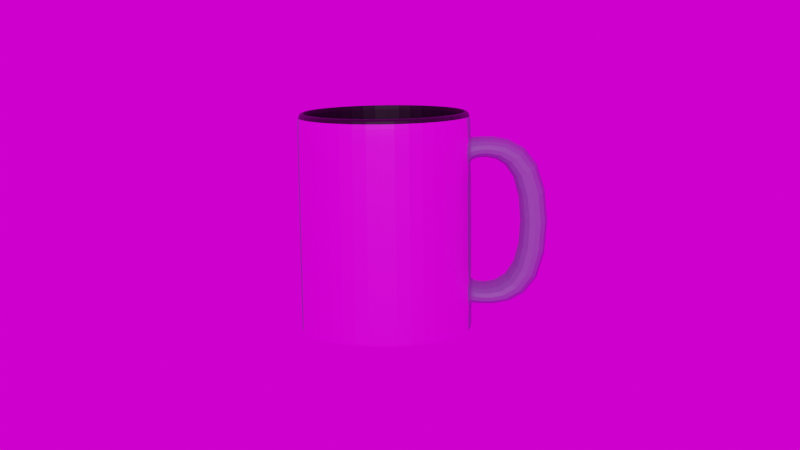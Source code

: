 # Source: Caneca.blend  (saved by Blender 3.2.14; exported with 4.5.12 LTS)
import bpy
from mathutils import Matrix  # noqa: F401  (used for matrix-valued properties, if any)

bpy.ops.wm.read_factory_settings(use_empty=True)
scene = bpy.context.scene
scene.name = 'Scene'

# ---- collections
col_collection = bpy.data.collections.new('Collection'); scene.collection.children.link(col_collection)

# ---- images (referenced by path relative to the original .blend; pixels are not part of the script)
import os
ASSET_DIR = os.environ.get("B2B_ASSET_DIR", "")  # directory of the original .blend (textures are referenced by path, not embedded)
HERE = os.path.dirname(os.path.abspath(__file__))  # packed textures are extracted next to this script under _unpacked/

def load_image(name, relpath, width, height, colorspace="sRGB"):
    """Load a texture the original file referenced (path relative to the .blend, or extracted next to this script)."""
    p = next((c for c in (os.path.join(HERE, relpath), os.path.join(ASSET_DIR, relpath)) if relpath and os.path.exists(c)), "")
    if p:
        img = bpy.data.images.load(p, check_existing=True)
        img.name = name
    else:  # same state as the original file: an image datablock whose file is absent (Cycles renders it pink)
        img = bpy.data.images.new(name, width, height)
        img.source = "FILE"
        img.filepath = "//" + (relpath or name)
    img.colorspace_settings.name = colorspace
    return img
img_logoimg_png = load_image('logoimg.png', 'logoimg.png', 1024, 1024, 'sRGB')
img_test8_ref_hdr = load_image('test8_Ref.hdr', 'snow_machine/test8_Ref.hdr', 1024, 1024, 'Linear Rec.709')

# ---- materials (node trees are filled in below, after node groups)
mat_material_001 = bpy.data.materials.new('Material.001')
mat_material_001.use_transparent_shadow = False
mat_material_002 = bpy.data.materials.new('Material.002')
mat_material_002.use_transparent_shadow = False
mat_material_003 = bpy.data.materials.new('Material.003')
mat_material_003.use_transparent_shadow = False

# ---- material node trees
mat_material_001.use_nodes = True; mat_material_001.node_tree.nodes.clear()
_N = mat_material_001.node_tree.nodes; _L = mat_material_001.node_tree.links
n0 = _N.new('ShaderNodeBsdfPrincipled'); n0.name = 'Principled BSDF'; n0.location = (10, 300)
n0.distribution = 'GGX'
n0.subsurface_method = 'RANDOM_WALK_SKIN'
n0.inputs[0].default_value = (0.2582, 0.3095, 0.402, 1.0)
n0.inputs[3].default_value = 1.45
n0.inputs[27].default_value = (0.0, 0.0, 0.0, 1.0)
n0.inputs[28].default_value = 1.0
n1 = _N.new('ShaderNodeOutputMaterial'); n1.name = 'Material Output'; n1.location = (300, 300)
_L.new(n0.outputs[0], n1.inputs[0])
n1.is_active_output = True
mat_material_002.use_nodes = True; mat_material_002.node_tree.nodes.clear()
_N = mat_material_002.node_tree.nodes; _L = mat_material_002.node_tree.links
n0 = _N.new('ShaderNodeBsdfPrincipled'); n0.name = 'Principled BSDF'; n0.location = (10, 300)
n0.distribution = 'GGX'
n0.subsurface_method = 'RANDOM_WALK_SKIN'
n0.inputs[0].default_value = (0.0, 0.0, 0.0, 1.0)
n0.inputs[3].default_value = 1.45
n0.inputs[27].default_value = (0.0, 0.0, 0.0, 1.0)
n0.inputs[28].default_value = 1.0
n1 = _N.new('ShaderNodeOutputMaterial'); n1.name = 'Material Output'; n1.location = (300, 300)
_L.new(n0.outputs[0], n1.inputs[0])
n1.is_active_output = True
mat_material_003.use_nodes = True; mat_material_003.node_tree.nodes.clear()
_N = mat_material_003.node_tree.nodes; _L = mat_material_003.node_tree.links
n0 = _N.new('ShaderNodeBsdfPrincipled'); n0.name = 'Principled BSDF'; n0.location = (10, 300)
n0.distribution = 'GGX'
n0.subsurface_method = 'RANDOM_WALK_SKIN'
n0.inputs[3].default_value = 1.45
n0.inputs[27].default_value = (0.0, 0.0, 0.0, 1.0)
n0.inputs[28].default_value = 1.0
n1 = _N.new('ShaderNodeOutputMaterial'); n1.name = 'Material Output'; n1.location = (300, 300)
n2 = _N.new('ShaderNodeTexImage'); n2.name = 'Image Texture'; n2.location = (-280, 275)
n2.image = img_logoimg_png
_L.new(n0.outputs[0], n1.inputs[0])
_L.new(n2.outputs[0], n0.inputs[0])
n1.is_active_output = True

# ---- world
world_world = bpy.data.worlds.new('World'); scene.world = world_world
world_world.use_nodes = True; world_world.node_tree.nodes.clear()
_N = world_world.node_tree.nodes; _L = world_world.node_tree.links
n0 = _N.new('ShaderNodeOutputWorld'); n0.name = 'World Output'; n0.location = (300, 300)
n1 = _N.new('ShaderNodeBackground'); n1.name = 'Background'; n1.location = (10, 300)
n2 = _N.new('ShaderNodeTexEnvironment'); n2.name = 'Environment Texture'; n2.location = (-280, 275)
n2.image = img_test8_ref_hdr
_L.new(n1.outputs[0], n0.inputs[0])
_L.new(n2.outputs[0], n1.inputs[0])
n0.is_active_output = True
world_world.color = (0.05088, 0.05088, 0.05088)
world_world.use_sun_shadow = False
world_world.sun_shadow_jitter_overblur = 0.0

# ---- cameras
cam_camera = bpy.data.cameras.new('Camera')
cam_camera.clip_end = 100.0
cam_camera.lens = 57.66
cam_camera.ortho_scale = 7.314

# ---- lights
light_light = bpy.data.lights.new('Light', 'POINT')
light_light.transmission_factor = 0.0
light_light.energy = 1000.0
light_light.shadow_soft_size = 0.1
light_light.shadow_maximum_resolution = 0.006
light_light.use_absolute_resolution = True

# ---- meshes
me_cylinder = bpy.data.meshes.new('Cylinder')
me_cylinder.from_pydata([(0.0, 1.0, -1.305), (2.349e-09, 0.925, 1.305), (0.5878, 0.809, -1.305), (0.5437, 0.7484, 1.305), (0.9511, 0.309, -1.305), (0.8798, 0.2859, 1.305), (0.9511, -0.309, -1.305), (0.8798, -0.2859, 1.305), (0.5878, -0.809, -1.305), (0.5437, -0.7484, 1.305), (-8.742e-08, -1.0, -1.305), (-8.155e-08, -0.925, 1.305), (-0.5878, -0.809, -1.305), (-0.5437, -0.7484, 1.305), (-0.9511, -0.309, -1.305), (-0.8798, -0.2859, 1.305), (-0.9511, 0.309, -1.305), (-0.8798, 0.2859, 1.305), (-0.5878, 0.809, -1.305), (-0.5437, 0.7484, 1.305), (0.0, 1.0, 0.0), (0.5878, 0.809, 0.0), (0.9511, 0.309, 0.0), (0.9511, -0.309, 0.0), (0.5878, -0.809, 0.0), (-8.742e-08, -1.0, 0.0), (-0.5878, -0.809, 0.0), (-0.9511, -0.309, 0.0), (-0.9511, 0.309, 0.0), (-0.5878, 0.809, 0.0), (0.0, 1.0, 0.6525), (0.5446, 0.7757, 0.7647), (0.9037, 0.2815, 0.7647), (0.9511, -0.309, 0.6525), (0.5878, -0.809, 0.6525), (-8.742e-08, -1.0, 0.6525), (-0.5878, -0.809, 0.6525), (-0.9511, -0.309, 0.6525), (-0.9511, 0.309, 0.6525), (-0.5878, 0.809, 0.6525), (0.5446, 0.7757, -0.7648), (0.9037, 0.2815, -0.7648), (0.9511, -0.309, -0.6525), (0.5878, -0.809, -0.6525), (-8.742e-08, -1.0, -0.6525), (-0.5878, -0.809, -0.6525), (-0.9511, -0.309, -0.6525), (-0.9511, 0.309, -0.6525), (-0.5878, 0.809, -0.6525), (0.0, 1.0, -0.6525), (0.0, 1.0, -0.3263), (0.5878, 0.809, -0.3263), (0.9511, 0.309, -0.3263), (0.9511, -0.309, -0.3263), (0.5878, -0.809, -0.3263), (-8.742e-08, -1.0, -0.3263), (-0.5878, -0.809, -0.3263), (-0.9511, -0.309, -0.3263), (-0.9511, 0.309, -0.3263), (-0.5878, 0.809, -0.3263), (0.5878, 0.809, 0.3263), (0.9511, 0.309, 0.3263), (0.9511, -0.309, 0.3263), (0.5878, -0.809, 0.3263), (-8.742e-08, -1.0, 0.3263), (-0.5878, -0.809, 0.3263), (-0.9511, -0.309, 0.3263), (-0.9511, 0.309, 0.3263), (-0.5878, 0.809, 0.3263), (0.0, 1.0, 0.3263), (0.0, 1.0, 0.9788), (0.5446, 0.7757, 1.016), (0.9037, 0.2815, 1.016), (0.9511, -0.309, 0.9788), (0.5878, -0.809, 0.9788), (-8.742e-08, -1.0, 0.9788), (-0.5878, -0.809, 0.9788), (-0.9511, -0.309, 0.9788), (-0.9511, 0.309, 0.9788), (-0.5878, 0.809, 0.9788), (0.5446, 0.7757, -1.016), (0.9037, 0.2815, -1.016), (0.9511, -0.309, -0.9788), (0.5878, -0.809, -0.9788), (-8.742e-08, -1.0, -0.9788), (-0.5878, -0.809, -0.9788), (-0.9511, -0.309, -0.9788), (-0.9511, 0.309, -0.9788), (-0.5878, 0.809, -0.9788), (0.0, 1.0, -0.9788), (0.5878, 0.809, 0.9788), (0.5878, 0.809, 0.6525), (0.9511, 0.309, 0.9788), (0.9511, 0.309, 0.6525), (0.5878, 0.809, -0.6525), (0.9511, 0.309, -0.6525), (0.5878, 0.809, -0.9788), (0.9511, 0.309, -0.9788), (1.306, 1.284, 1.016), (1.025, 1.102, 0.7664), (1.665, 0.7903, 1.016), (1.384, 0.6081, 0.7664), (1.025, 1.102, -0.7632), (1.384, 0.6081, -0.7632), (1.306, 1.284, -1.016), (1.665, 0.7903, -1.016), (0.5878, 0.809, 1.305), (0.0, 1.0, 1.305), (0.9511, 0.309, 1.305), (0.9511, -0.309, 1.305), (0.5878, -0.809, 1.305), (-8.742e-08, -1.0, 1.305), (-0.5878, -0.809, 1.305), (-0.9511, -0.309, 1.305), (-0.9511, 0.309, 1.305), (-0.5878, 0.809, 1.305), (0.5437, 0.7484, -1.1), (-5.466e-08, 0.925, -1.1), (0.8798, 0.2859, -1.1), (0.8798, -0.2859, -1.1), (0.5437, -0.7484, -1.1), (-1.386e-07, -0.925, -1.1), (-0.5437, -0.7484, -1.1), (-0.8798, -0.2859, -1.1), (-0.8798, 0.2859, -1.1), (-0.5437, 0.7484, -1.1), (2.349e-09, 0.925, 1.305), (0.5437, 0.7484, 1.305), (0.8798, 0.2859, 1.305), (0.8798, -0.2859, 1.305), (0.5437, -0.7484, 1.305), (-8.155e-08, -0.925, 1.305), (-0.5437, -0.7484, 1.305), (-0.8798, -0.2859, 1.305), (-0.8798, 0.2859, 1.305), (-0.5437, 0.7484, 1.305), (0.5878, 0.809, -1.305), (0.9511, 0.309, -1.305), (0.9511, -0.309, -1.305), (0.5878, -0.809, -1.305), (-8.742e-08, -1.0, -1.305), (-0.5878, -0.809, -1.305), (-0.9511, -0.309, -1.305), (-0.9511, 0.309, -1.305), (-0.5878, 0.809, -1.305), (0.0, 1.0, -1.305), (-0.8798, -0.2859, -1.1), (-0.8798, 0.2859, -1.1), (0.5437, -0.7484, -1.1), (-1.386e-07, -0.925, -1.1), (0.5437, 0.7484, -1.1), (0.8798, 0.2859, -1.1), (-0.5437, 0.7484, -1.1), (-0.5437, -0.7484, -1.1), (0.8798, -0.2859, -1.1), (-5.466e-08, 0.925, -1.1)], [], [(70, 107, 106, 90), (90, 106, 108, 92), (92, 108, 109, 73), (73, 109, 110, 74), (74, 110, 111, 75), (75, 111, 112, 76), (76, 112, 113, 77), (77, 113, 114, 78), (147, 146, 123, 124), (78, 114, 115, 79), (79, 115, 107, 70), (0, 2, 4, 6, 8, 10, 12, 14, 16, 18), (59, 29, 20, 50), (58, 28, 29, 59), (57, 27, 28, 58), (56, 26, 27, 57), (55, 25, 26, 56), (54, 24, 25, 55), (53, 23, 24, 54), (52, 22, 23, 53), (51, 21, 22, 52), (50, 20, 21, 51), (68, 39, 30, 69), (67, 38, 39, 68), (66, 37, 38, 67), (65, 36, 37, 66), (64, 35, 36, 65), (63, 34, 35, 64), (62, 33, 34, 63), (61, 93, 33, 62), (60, 91, 93, 61), (69, 30, 91, 60), (89, 49, 94, 96), (80, 40, 102, 104), (97, 95, 42, 82), (82, 42, 43, 83), (83, 43, 44, 84), (84, 44, 45, 85), (85, 45, 46, 86), (86, 46, 47, 87), (87, 47, 48, 88), (88, 48, 49, 89), (49, 50, 51, 94), (94, 51, 52, 95), (95, 52, 53, 42), (42, 53, 54, 43), (43, 54, 55, 44), (44, 55, 56, 45), (45, 56, 57, 46), (46, 57, 58, 47), (47, 58, 59, 48), (48, 59, 50, 49), (20, 69, 60, 21), (21, 60, 61, 22), (22, 61, 62, 23), (23, 62, 63, 24), (24, 63, 64, 25), (25, 64, 65, 26), (26, 65, 66, 27), (27, 66, 67, 28), (28, 67, 68, 29), (29, 68, 69, 20), (39, 79, 70, 30), (38, 78, 79, 39), (37, 77, 78, 38), (36, 76, 77, 37), (35, 75, 76, 36), (34, 74, 75, 35), (33, 73, 74, 34), (93, 92, 73, 33), (81, 80, 104, 105), (30, 70, 90, 91), (144, 88, 89, 145), (143, 87, 88, 144), (142, 86, 87, 143), (141, 85, 86, 142), (140, 84, 85, 141), (139, 83, 84, 140), (138, 82, 83, 139), (137, 97, 82, 138), (136, 96, 97, 137), (145, 89, 96, 136), (71, 31, 91, 90), (32, 72, 92, 93), (31, 32, 93, 91), (41, 40, 94, 95), (72, 71, 90, 92), (40, 80, 96, 94), (81, 41, 95, 97), (80, 81, 97, 96), (103, 105, 100, 101), (102, 103, 101, 99), (40, 41, 103, 102), (72, 32, 101, 100), (41, 81, 105, 103), (71, 72, 100, 98), (32, 31, 99, 101), (31, 71, 98, 99), (105, 104, 98, 100), (104, 102, 99, 98), (126, 127, 106, 107), (127, 128, 108, 106), (128, 129, 109, 108), (129, 130, 110, 109), (130, 131, 111, 110), (131, 132, 112, 111), (132, 133, 113, 112), (133, 134, 114, 113), (134, 135, 115, 114), (135, 126, 107, 115), (116, 117, 125, 124, 123, 122, 121, 120, 119, 118), (149, 148, 120, 121), (151, 150, 116, 118), (152, 147, 124, 125), (153, 149, 121, 122), (154, 151, 118, 119), (155, 152, 125, 117), (146, 153, 122, 123), (148, 154, 119, 120), (150, 155, 117, 116), (19, 1, 126, 135), (17, 19, 135, 134), (15, 17, 134, 133), (13, 15, 133, 132), (11, 13, 132, 131), (9, 11, 131, 130), (7, 9, 130, 129), (5, 7, 129, 128), (3, 5, 128, 127), (1, 3, 127, 126), (0, 145, 136, 2), (2, 136, 137, 4), (4, 137, 138, 6), (6, 138, 139, 8), (8, 139, 140, 10), (10, 140, 141, 12), (12, 141, 142, 14), (14, 142, 143, 16), (16, 143, 144, 18), (18, 144, 145, 0), (3, 1, 155, 150), (9, 7, 154, 148), (15, 13, 153, 146), (1, 19, 152, 155), (7, 5, 151, 154), (13, 11, 149, 153), (19, 17, 147, 152), (5, 3, 150, 151), (11, 9, 148, 149), (17, 15, 146, 147)])
me_cylinder.polygons.foreach_set('material_index', [0, 0, 2, 2, 2, 2, 0, 0, 1, 0, 0, 0, 0, 0, 0, 0, 2, 2, 2, 2, 0, 0, 0, 0, 0, 0, 2, 2, 2, 2, 0, 0, 0, 0, 2, 2, 2, 2, 0, 0, 0, 0, 0, 0, 2, 2, 2, 2, 0, 0, 0, 0, 0, 0, 2, 2, 2, 2, 0, 0, 0, 0, 0, 0, 0, 0, 2, 2, 2, 2, 0, 0, 0, 0, 0, 0, 2, 2, 2, 2, 0, 0, 0, 0, 0, 0, 0, 0, 0, 0, 0, 0, 0, 0, 0, 0, 0, 0, 0, 0, 1, 1, 1, 1, 1, 1, 1, 1, 1, 1, 1, 2, 1, 1, 2, 2, 1, 1, 2, 1, 1, 1, 1, 1, 2, 2, 2, 2, 1, 1, 0, 0, 2, 2, 2, 2, 0, 0, 0, 0, 1, 1, 1, 1, 1, 1, 1, 1, 1, 1])
_uv = me_cylinder.uv_layers.new(name='UVMap')
_uv.uv.foreach_set('vector', [1.0, 0.9375, 1.0, 1.0, 0.9, 1.0, 0.9, 0.9375, 0.9, 0.9375, 0.9, 1.0, 0.8, 1.0, 0.8, 0.9375, 0.8785, 0.7339, 0.8838, 0.8096, 0.6821, 0.8037, 0.6806, 0.7162, 0.6806, 0.7162, 0.6821, 0.8037, 0.314, 0.8045, 0.3213, 0.7118, 0.3213, 0.7118, 0.314, 0.8045, 0.01566, 0.8124, 0.02923, 0.7257, 0.02923, 0.7257, 0.01566, 0.8124, -0.04323, 0.8216, -0.03043, 0.7468, 0.4, 0.9375, 0.4, 1.0, 0.3, 1.0, 0.3, 0.9375, 0.3, 0.9375, 0.3, 1.0, 0.2, 1.0, 0.2, 0.9375, 0.03886, 0.3186, 0.03886, 0.1814, 0.03886, 0.1814, 0.03886, 0.3186, 0.2, 0.9375, 0.2, 1.0, 0.1, 1.0, 0.1, 0.9375, 0.1, 0.9375, 0.1, 1.0, -7.451e-08, 1.0, -7.451e-08, 0.9375, 0.75, 0.49, 0.8911, 0.4442, 0.9783, 0.3242, 0.9783, 0.1758, 0.8911, 0.05584, 0.75, 0.01, 0.6089, 0.05584, 0.5217, 0.1758, 0.5217, 0.3242, 0.6089, 0.4442, 0.1, 0.6875, 0.1, 0.75, -7.451e-08, 0.75, -7.451e-08, 0.6875, 0.2, 0.6875, 0.2, 0.75, 0.1, 0.75, 0.1, 0.6875, 0.3, 0.6875, 0.3, 0.75, 0.2, 0.75, 0.2, 0.6875, 0.4, 0.6875, 0.4, 0.75, 0.3, 0.75, 0.3, 0.6875, 0.07786, 0.4146, 0.06647, 0.4874, 0.005169, 0.539, 0.01618, 0.4747, 0.3473, 0.3817, 0.3412, 0.4587, 0.06647, 0.4874, 0.07786, 0.4146, 0.6751, 0.4029, 0.6764, 0.4762, 0.3412, 0.4587, 0.3473, 0.3817, 0.8593, 0.459, 0.8638, 0.5239, 0.6764, 0.4762, 0.6751, 0.4029, 0.9, 0.6875, 0.9, 0.75, 0.8, 0.75, 0.8, 0.6875, 1.0, 0.6875, 1.0, 0.75, 0.9, 0.75, 0.9, 0.6875, 0.1, 0.8125, 0.1, 0.875, -7.451e-08, 0.875, -7.451e-08, 0.8125, 0.2, 0.8125, 0.2, 0.875, 0.1, 0.875, 0.1, 0.8125, 0.3, 0.8125, 0.3, 0.875, 0.2, 0.875, 0.2, 0.8125, 0.4, 0.8125, 0.4, 0.875, 0.3, 0.875, 0.3, 0.8125, 0.05459, 0.5634, 0.04219, 0.6427, -0.01811, 0.6749, -0.006252, 0.6057, 0.3349, 0.5391, 0.3282, 0.6234, 0.04219, 0.6427, 0.05459, 0.5634, 0.6777, 0.5527, 0.6791, 0.6326, 0.3282, 0.6234, 0.3349, 0.5391, 0.8685, 0.5912, 0.8734, 0.6612, 0.6791, 0.6326, 0.6777, 0.5527, 0.9, 0.8125, 0.9, 0.875, 0.8, 0.875, 0.8, 0.8125, 1.0, 0.8125, 1.0, 0.875, 0.9, 0.875, 0.9, 0.8125, 1.0, 0.5625, 1.0, 0.625, 0.9, 0.625, 0.9, 0.5625, 0.8922, 0.5717, 0.8922, 0.6158, 0.8922, 0.6158, 0.8922, 0.5717, 0.8507, 0.3361, 0.8549, 0.3964, 0.6739, 0.3326, 0.6727, 0.2651, 0.6727, 0.2651, 0.6739, 0.3326, 0.3531, 0.3081, 0.3586, 0.2377, 0.3586, 0.2377, 0.3531, 0.3081, 0.08878, 0.3447, 0.09927, 0.2776, 0.09927, 0.2776, 0.08878, 0.3447, 0.0268, 0.4127, 0.03704, 0.3529, 0.4, 0.5625, 0.4, 0.625, 0.3, 0.625, 0.3, 0.5625, 0.3, 0.5625, 0.3, 0.625, 0.2, 0.625, 0.2, 0.5625, 0.2, 0.5625, 0.2, 0.625, 0.1, 0.625, 0.1, 0.5625, 0.1, 0.5625, 0.1, 0.625, -7.451e-08, 0.625, -7.451e-08, 0.5625, 1.0, 0.625, 1.0, 0.6875, 0.9, 0.6875, 0.9, 0.625, 0.9, 0.625, 0.9, 0.6875, 0.8, 0.6875, 0.8, 0.625, 0.8549, 0.3964, 0.8593, 0.459, 0.6751, 0.4029, 0.6739, 0.3326, 0.6739, 0.3326, 0.6751, 0.4029, 0.3473, 0.3817, 0.3531, 0.3081, 0.3531, 0.3081, 0.3473, 0.3817, 0.07786, 0.4146, 0.08878, 0.3447, 0.08878, 0.3447, 0.07786, 0.4146, 0.01618, 0.4747, 0.0268, 0.4127, 0.4, 0.625, 0.4, 0.6875, 0.3, 0.6875, 0.3, 0.625, 0.3, 0.625, 0.3, 0.6875, 0.2, 0.6875, 0.2, 0.625, 0.2, 0.625, 0.2, 0.6875, 0.1, 0.6875, 0.1, 0.625, 0.1, 0.625, 0.1, 0.6875, -7.451e-08, 0.6875, -7.451e-08, 0.625, 1.0, 0.75, 1.0, 0.8125, 0.9, 0.8125, 0.9, 0.75, 0.9, 0.75, 0.9, 0.8125, 0.8, 0.8125, 0.8, 0.75, 0.8638, 0.5239, 0.8685, 0.5912, 0.6777, 0.5527, 0.6764, 0.4762, 0.6764, 0.4762, 0.6777, 0.5527, 0.3349, 0.5391, 0.3412, 0.4587, 0.3412, 0.4587, 0.3349, 0.5391, 0.05459, 0.5634, 0.06647, 0.4874, 0.06647, 0.4874, 0.05459, 0.5634, -0.006252, 0.6057, 0.005169, 0.539, 0.4, 0.75, 0.4, 0.8125, 0.3, 0.8125, 0.3, 0.75, 0.3, 0.75, 0.3, 0.8125, 0.2, 0.8125, 0.2, 0.75, 0.2, 0.75, 0.2, 0.8125, 0.1, 0.8125, 0.1, 0.75, 0.1, 0.75, 0.1, 0.8125, -7.451e-08, 0.8125, -7.451e-08, 0.75, 0.1, 0.875, 0.1, 0.9375, -7.451e-08, 0.9375, -7.451e-08, 0.875, 0.2, 0.875, 0.2, 0.9375, 0.1, 0.9375, 0.1, 0.875, 0.3, 0.875, 0.3, 0.9375, 0.2, 0.9375, 0.2, 0.875, 0.4, 0.875, 0.4, 0.9375, 0.3, 0.9375, 0.3, 0.875, 0.04219, 0.6427, 0.02923, 0.7257, -0.03043, 0.7468, -0.01811, 0.6749, 0.3282, 0.6234, 0.3213, 0.7118, 0.02923, 0.7257, 0.04219, 0.6427, 0.6791, 0.6326, 0.6806, 0.7162, 0.3213, 0.7118, 0.3282, 0.6234, 0.8734, 0.6612, 0.8785, 0.7339, 0.6806, 0.7162, 0.6791, 0.6326, 0.8078, 0.5717, 0.8922, 0.5717, 0.8922, 0.5717, 0.8078, 0.5717, 1.0, 0.875, 1.0, 0.9375, 0.9, 0.9375, 0.9, 0.875, 0.1, 0.5, 0.1, 0.5625, -7.451e-08, 0.5625, -7.451e-08, 0.5, 0.2, 0.5, 0.2, 0.5625, 0.1, 0.5625, 0.1, 0.5, 0.3, 0.5, 0.3, 0.5625, 0.2, 0.5625, 0.2, 0.5, 0.4, 0.5, 0.4, 0.5625, 0.3, 0.5625, 0.3, 0.5, 0.1093, 0.2131, 0.09927, 0.2776, 0.03704, 0.3529, 0.04694, 0.2951, 0.3639, 0.1701, 0.3586, 0.2377, 0.09927, 0.2776, 0.1093, 0.2131, 0.6716, 0.2003, 0.6727, 0.2651, 0.3586, 0.2377, 0.3639, 0.1701, 0.8466, 0.2778, 0.8507, 0.3361, 0.6727, 0.2651, 0.6716, 0.2003, 0.9, 0.5, 0.9, 0.5625, 0.8, 0.5625, 0.8, 0.5, 1.0, 0.5, 1.0, 0.5625, 0.9, 0.5625, 0.9, 0.5, 0.8922, 0.9283, 0.8922, 0.8842, 0.9, 0.875, 0.9, 0.9375, 0.8078, 0.8842, 0.8078, 0.9283, 0.8, 0.9375, 0.8, 0.875, 0.8922, 0.8842, 0.8078, 0.8842, 0.8, 0.875, 0.9, 0.875, 0.8078, 0.6158, 0.8922, 0.6158, 0.9, 0.625, 0.8, 0.625, 0.8078, 0.9283, 0.8922, 0.9283, 0.9, 0.9375, 0.8, 0.9375, 0.8922, 0.6158, 0.8922, 0.5717, 0.9, 0.5625, 0.9, 0.625, 0.8078, 0.5717, 0.8078, 0.6158, 0.8, 0.625, 0.8, 0.5625, 0.8922, 0.5717, 0.8078, 0.5717, 0.8, 0.5625, 0.9, 0.5625, 0.8078, 0.6158, 0.8078, 0.5717, 0.8078, 0.9283, 0.8078, 0.8842, 0.8922, 0.6158, 0.8078, 0.6158, 0.8078, 0.8842, 0.8922, 0.8842, 0.8922, 0.6158, 0.8078, 0.6158, 0.8078, 0.6158, 0.8922, 0.6158, 0.8078, 0.9283, 0.8078, 0.8842, 0.8078, 0.8842, 0.8078, 0.9283, 0.8078, 0.6158, 0.8078, 0.5717, 0.8078, 0.5717, 0.8078, 0.6158, 0.8922, 0.9283, 0.8078, 0.9283, 0.8078, 0.9283, 0.8922, 0.9283, 0.8078, 0.8842, 0.8922, 0.8842, 0.8922, 0.8842, 0.8078, 0.8842, 0.8922, 0.8842, 0.8922, 0.9283, 0.8922, 0.9283, 0.8922, 0.8842, 0.8078, 0.5717, 0.8922, 0.5717, 0.8922, 0.9283, 0.8078, 0.9283, 0.8922, 0.5717, 0.8922, 0.6158, 0.8922, 0.8842, 0.8922, 0.9283, 0.25, 0.472, 0.3805, 0.4296, 0.3911, 0.4442, 0.25, 0.49, 0.3805, 0.4296, 0.4611, 0.3186, 0.4783, 0.3242, 0.3911, 0.4442, 0.8485, 0.8103, 0.6605, 0.8051, 0.6821, 0.8037, 0.8838, 0.8096, 0.6605, 0.8051, 0.3275, 0.806, 0.314, 0.8045, 0.6821, 0.8037, 0.3275, 0.806, 0.05596, 0.8131, 0.01566, 0.8124, 0.314, 0.8045, 0.05596, 0.8131, -0.0035, 0.8214, -0.04323, 0.8216, 0.01566, 0.8124, 0.1195, 0.07039, 0.03886, 0.1814, 0.02175, 0.1758, 0.1089, 0.05584, 0.03886, 0.1814, 0.03886, 0.3186, 0.02175, 0.3242, 0.02175, 0.1758, 0.03886, 0.3186, 0.1195, 0.4296, 0.1089, 0.4442, 0.02175, 0.3242, 0.1195, 0.4296, 0.25, 0.472, 0.25, 0.49, 0.1089, 0.4442, 0.3805, 0.4296, 0.25, 0.472, 0.1195, 0.4296, 0.03886, 0.3186, 0.03886, 0.1814, 0.1195, 0.07039, 0.25, 0.02799, 0.3805, 0.07039, 0.4611, 0.1814, 0.4611, 0.3186, 0.1362, 0.263, 0.3711, 0.2263, 0.3711, 0.2263, 0.1362, 0.263, 0.4611, 0.3186, 0.3805, 0.4296, 0.3805, 0.4296, 0.4611, 0.3186, 0.1195, 0.4296, 0.03886, 0.3186, 0.03886, 0.3186, 0.1195, 0.4296, 0.07503, 0.3334, 0.1362, 0.263, 0.1362, 0.263, 0.07503, 0.3334, 0.654, 0.2515, 0.8186, 0.3179, 0.8186, 0.3179, 0.654, 0.2515, 0.25, 0.472, 0.1195, 0.4296, 0.1195, 0.4296, 0.25, 0.472, 0.03886, 0.1814, 0.1195, 0.07039, 0.1195, 0.07039, 0.03886, 0.1814, 0.3711, 0.2263, 0.654, 0.2515, 0.654, 0.2515, 0.3711, 0.2263, 0.3805, 0.4296, 0.25, 0.472, 0.25, 0.472, 0.3805, 0.4296, 0.1195, 0.4296, 0.25, 0.472, 0.25, 0.472, 0.1195, 0.4296, 0.03886, 0.3186, 0.1195, 0.4296, 0.1195, 0.4296, 0.03886, 0.3186, 0.03886, 0.1814, 0.03886, 0.3186, 0.03886, 0.3186, 0.03886, 0.1814, 0.1195, 0.07039, 0.03886, 0.1814, 0.03886, 0.1814, 0.1195, 0.07039, 0.05596, 0.8131, -0.0035, 0.8214, -0.0035, 0.8214, 0.05596, 0.8131, 0.3275, 0.806, 0.05596, 0.8131, 0.05596, 0.8131, 0.3275, 0.806, 0.6605, 0.8051, 0.3275, 0.806, 0.3275, 0.806, 0.6605, 0.8051, 0.8485, 0.8103, 0.6605, 0.8051, 0.6605, 0.8051, 0.8485, 0.8103, 0.3805, 0.4296, 0.4611, 0.3186, 0.4611, 0.3186, 0.3805, 0.4296, 0.25, 0.472, 0.3805, 0.4296, 0.3805, 0.4296, 0.25, 0.472, 1.0, 0.5, 1.0, 0.5, 0.9, 0.5, 0.9, 0.5, 0.9, 0.5, 0.9, 0.5, 0.8, 0.5, 0.8, 0.5, 0.8466, 0.2778, 0.8466, 0.2778, 0.6716, 0.2003, 0.6716, 0.2003, 0.6716, 0.2003, 0.6716, 0.2003, 0.3639, 0.1701, 0.3639, 0.1701, 0.3639, 0.1701, 0.3639, 0.1701, 0.1093, 0.2131, 0.1093, 0.2131, 0.1093, 0.2131, 0.1093, 0.2131, 0.04694, 0.2951, 0.04694, 0.2951, 0.4, 0.5, 0.4, 0.5, 0.3, 0.5, 0.3, 0.5, 0.3, 0.5, 0.3, 0.5, 0.2, 0.5, 0.2, 0.5, 0.2, 0.5, 0.2, 0.5, 0.1, 0.5, 0.1, 0.5, 0.1, 0.5, 0.1, 0.5, -7.451e-08, 0.5, -7.451e-08, 0.5, 0.3805, 0.4296, 0.25, 0.472, 0.25, 0.472, 0.3805, 0.4296, 0.3275, 0.806, 0.6605, 0.8051, 0.654, 0.2515, 0.3711, 0.2263, 0.03886, 0.1814, 0.1195, 0.07039, 0.1195, 0.07039, 0.03886, 0.1814, 0.25, 0.472, 0.1195, 0.4296, 0.1195, 0.4296, 0.25, 0.472, 0.6605, 0.8051, 0.8485, 0.8103, 0.8186, 0.3179, 0.654, 0.2515, -0.0035, 0.8214, 0.05596, 0.8131, 0.1362, 0.263, 0.07503, 0.3334, 0.1195, 0.4296, 0.03886, 0.3186, 0.03886, 0.3186, 0.1195, 0.4296, 0.4611, 0.3186, 0.3805, 0.4296, 0.3805, 0.4296, 0.4611, 0.3186, 0.05596, 0.8131, 0.3275, 0.806, 0.3711, 0.2263, 0.1362, 0.263, 0.03886, 0.3186, 0.03886, 0.1814, 0.03886, 0.1814, 0.03886, 0.3186])
me_cylinder.materials.append(mat_material_001)
me_cylinder.materials.append(mat_material_002)
me_cylinder.materials.append(mat_material_003)
me_cylinder.update()

# ---- objects
ob_light = bpy.data.objects.new('Light', light_light)
ob_camera = bpy.data.objects.new('Camera', cam_camera)
ob_cylinder = bpy.data.objects.new('Cylinder', me_cylinder)

# ---- transforms, parenting, visibility, modifiers, constraints
ob_light.location = (-9.731, 6.86, 8.883)
ob_light.rotation_euler = (0.6503, 0.05522, 1.866)
ob_light.lock_rotations_4d = False
ob_light.empty_display_type = 'ARROWS'
ob_light.color = (0.0, 0.0, 0.0, 0.0)
ob_light.lineart.crease_threshold = 0.0
ob_camera.location = (-11.84, 7.295, 6.073)
ob_camera.rotation_euler = (1.495, -9.335e-07, -2.167)
ob_camera.lock_rotations_4d = False
ob_camera.empty_display_type = 'ARROWS'
ob_camera.color = (0.0, 0.0, 0.0, 0.0)
ob_camera.display_type = 'WIRE'
ob_camera.lineart.crease_threshold = 0.0
ob_cylinder.location = (-0.2036, -0.4073, 5.06)
ob_cylinder.rotation_euler = (0.08667, 0.0504, -2.823)
ob_cylinder.scale = (1.0, 1.0, 0.9122)
_m = ob_cylinder.modifiers.new('Subdivision', 'SUBSURF')
_m.levels = 6

# ---- collection membership
col_collection.objects.link(ob_light)
col_collection.objects.link(ob_camera)
col_collection.objects.link(ob_cylinder)

# ---- scene / render settings (as saved in the file)
scene.camera = ob_camera
scene.frame_start = 1; scene.frame_end = 250; scene.frame_set(1)
scene.render.engine = 'BLENDER_EEVEE_NEXT'
scene.cycles.sampling_pattern = 'TABULATED_SOBOL'
scene.cycles.use_light_tree = False
scene.view_settings.view_transform = 'Filmic'
bpy.context.view_layer.update()
